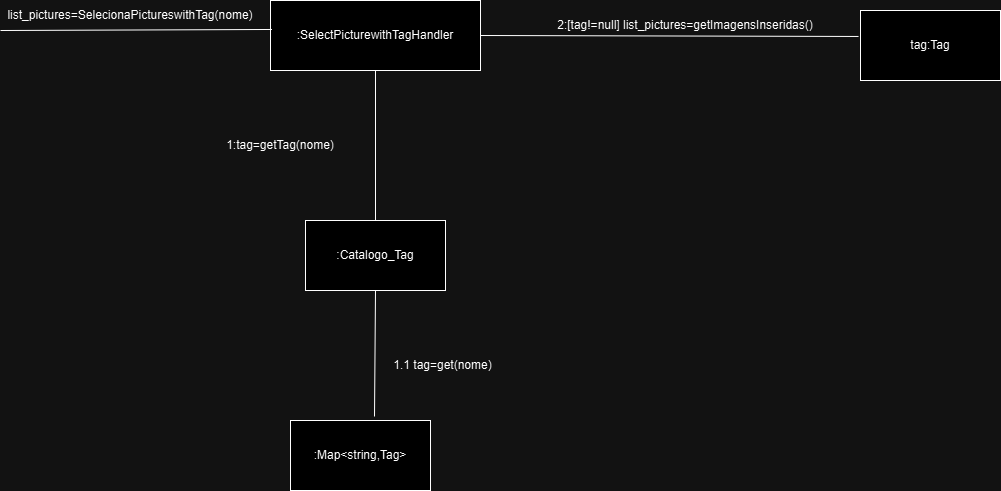

The diagram above was exported from draw.io. Its source (the exported page's mxGraphModel, read from the mxfile embedded in the PNG):
<mxGraphModel dx="1434" dy="-47" grid="1" gridSize="10" guides="1" tooltips="1" connect="1" arrows="1" fold="1" page="1" pageScale="1" pageWidth="1169" pageHeight="827" math="0" shadow="0">
  <root>
    <mxCell id="0" />
    <mxCell id="1" parent="0" />
    <mxCell id="whIMQAFxJwEgtlEVHvLo-5" value=":Catalogo_Tag" style="whiteSpace=wrap;html=1;align=center;" parent="1" vertex="1">
      <mxGeometry x="315" y="1200" width="140" height="70" as="geometry" />
    </mxCell>
    <mxCell id="Q6h7DMOO-1LAhVBeAY9W-1" value="" style="endArrow=none;html=1;rounded=0;exitX=0.5;exitY=1;exitDx=0;exitDy=0;entryX=0.5;entryY=0;entryDx=0;entryDy=0;" parent="1" source="whIMQAFxJwEgtlEVHvLo-4" target="whIMQAFxJwEgtlEVHvLo-5" edge="1">
      <mxGeometry width="50" height="50" relative="1" as="geometry">
        <mxPoint x="90" y="1027" as="sourcePoint" />
        <mxPoint x="260" y="1027" as="targetPoint" />
      </mxGeometry>
    </mxCell>
    <mxCell id="whIMQAFxJwEgtlEVHvLo-4" value=":SelectPicturewithTagHandler" style="whiteSpace=wrap;html=1;align=center;" parent="1" vertex="1">
      <mxGeometry x="280" y="980" width="210" height="70" as="geometry" />
    </mxCell>
    <mxCell id="Q6h7DMOO-1LAhVBeAY9W-2" value="1:tag=getTag(nome)" style="text;html=1;align=center;verticalAlign=middle;whiteSpace=wrap;rounded=0;" parent="1" vertex="1">
      <mxGeometry x="220" y="1110" width="140" height="30" as="geometry" />
    </mxCell>
    <mxCell id="y0L6EGeJz3gbzE3IDZCC-1" value="" style="endArrow=none;html=1;rounded=0;entryX=0.007;entryY=0.414;entryDx=0;entryDy=0;entryPerimeter=0;exitX=0;exitY=1;exitDx=0;exitDy=0;" parent="1" source="y0L6EGeJz3gbzE3IDZCC-2" target="whIMQAFxJwEgtlEVHvLo-4" edge="1">
      <mxGeometry width="50" height="50" relative="1" as="geometry">
        <mxPoint x="110" y="1010" as="sourcePoint" />
        <mxPoint x="246" y="1015" as="targetPoint" />
      </mxGeometry>
    </mxCell>
    <mxCell id="y0L6EGeJz3gbzE3IDZCC-2" value="list_pictures=SelecionaPictureswithTag(nome)" style="text;html=1;align=center;verticalAlign=middle;whiteSpace=wrap;rounded=0;" parent="1" vertex="1">
      <mxGeometry x="10" y="980" width="260" height="30" as="geometry" />
    </mxCell>
    <mxCell id="y0L6EGeJz3gbzE3IDZCC-4" value="" style="endArrow=none;html=1;rounded=0;exitX=1;exitY=0.5;exitDx=0;exitDy=0;entryX=-0.014;entryY=0.371;entryDx=0;entryDy=0;entryPerimeter=0;" parent="1" source="whIMQAFxJwEgtlEVHvLo-4" target="y0L6EGeJz3gbzE3IDZCC-6" edge="1">
      <mxGeometry width="50" height="50" relative="1" as="geometry">
        <mxPoint x="365" y="1060" as="sourcePoint" />
        <mxPoint x="740" y="1015" as="targetPoint" />
      </mxGeometry>
    </mxCell>
    <mxCell id="y0L6EGeJz3gbzE3IDZCC-5" value="2:[tag!=null] list_pictures=getImagensInseridas()" style="text;html=1;align=center;verticalAlign=middle;whiteSpace=wrap;rounded=0;" parent="1" vertex="1">
      <mxGeometry x="550" y="990" width="290" height="30" as="geometry" />
    </mxCell>
    <mxCell id="y0L6EGeJz3gbzE3IDZCC-6" value="tag:Tag" style="whiteSpace=wrap;html=1;align=center;" parent="1" vertex="1">
      <mxGeometry x="870" y="990" width="140" height="70" as="geometry" />
    </mxCell>
    <mxCell id="dpcjeG6IXU-q_BcG5lsq-1" value="" style="endArrow=none;html=1;rounded=0;entryX=0.5;entryY=1;entryDx=0;entryDy=0;exitX=0.6;exitY=-0.057;exitDx=0;exitDy=0;exitPerimeter=0;" parent="1" source="dpcjeG6IXU-q_BcG5lsq-3" target="whIMQAFxJwEgtlEVHvLo-5" edge="1">
      <mxGeometry width="50" height="50" relative="1" as="geometry">
        <mxPoint x="385" y="1350" as="sourcePoint" />
        <mxPoint x="450" y="1380" as="targetPoint" />
      </mxGeometry>
    </mxCell>
    <mxCell id="dpcjeG6IXU-q_BcG5lsq-2" value="1.1 tag=get(nome)" style="text;html=1;align=center;verticalAlign=middle;whiteSpace=wrap;rounded=0;" parent="1" vertex="1">
      <mxGeometry x="395" y="1330" width="115" height="30" as="geometry" />
    </mxCell>
    <mxCell id="dpcjeG6IXU-q_BcG5lsq-3" value=":Map&amp;lt;string,Tag&amp;gt;" style="whiteSpace=wrap;html=1;align=center;" parent="1" vertex="1">
      <mxGeometry x="300" y="1400" width="140" height="70" as="geometry" />
    </mxCell>
  </root>
</mxGraphModel>